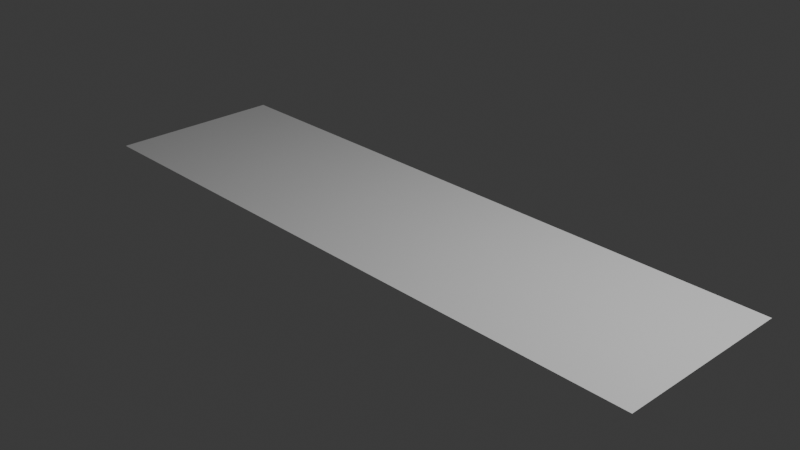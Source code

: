# Source: Models.blend  (saved by Blender 5.0.118; exported with 4.5.12 LTS)
import bpy
from mathutils import Matrix  # noqa: F401  (used for matrix-valued properties, if any)

bpy.ops.wm.read_factory_settings(use_empty=True)
scene = bpy.context.scene
scene.name = 'Scene'

# ---- collections
col_collection = bpy.data.collections.new('Collection'); scene.collection.children.link(col_collection)

# ---- materials (node trees are filled in below, after node groups)
mat_material = bpy.data.materials.new('Material')
mat_material.alpha_threshold = 0.0
mat_material.use_backface_culling_lightprobe_volume = False
mat_material.roughness = 0.5
mat_material.line_color = (0.0, 0.0, 0.0, 1.0)

# ---- material node trees
mat_material.use_nodes = True; mat_material.node_tree.nodes.clear()
_N = mat_material.node_tree.nodes; _L = mat_material.node_tree.links
n0 = _N.new('ShaderNodeOutputMaterial'); n0.name = 'Material Output'; n0.location = (200, 100)
n1 = _N.new('ShaderNodeBsdfPrincipled'); n1.name = 'Principled BSDF'; n1.location = (-200, 100)
_L.new(n1.outputs[0], n0.inputs[0])
n0.is_active_output = True

# ---- world
world_world = bpy.data.worlds.new('World'); scene.world = world_world
world_world.use_nodes = True; world_world.node_tree.nodes.clear()
_N = world_world.node_tree.nodes; _L = world_world.node_tree.links
n0 = _N.new('ShaderNodeOutputWorld'); n0.name = 'World Output'; n0.location = (200, 100)
n1 = _N.new('ShaderNodeBackground'); n1.name = 'Background'; n1.location = (-200, 100)
n1.inputs[0].default_value = (0.05088, 0.05088, 0.05088, 1.0)
_L.new(n1.outputs[0], n0.inputs[0])
n0.is_active_output = True
world_world.color = (0.05088, 0.05088, 0.05088)
world_world.sun_shadow_jitter_overblur = 0.0

# ---- cameras
cam_camera = bpy.data.cameras.new('Camera')
cam_camera.clip_end = 100.0
cam_camera.ortho_scale = 7.314

# ---- lights
light_light = bpy.data.lights.new('Light', 'POINT')
light_light.energy = 1000.0
light_light.shadow_soft_size = 0.1

# ---- meshes
me_cube = bpy.data.meshes.new('Cube')
me_cube.from_pydata([(3.6, 1.0, 0.0), (3.6, -1.0, 0.0), (-3.6, 1.0, 0.0), (-3.6, -1.0, 0.0)], [], [(0, 2, 3, 1)])
_uv = me_cube.uv_layers.new(name='UVMap')
_uv.uv.foreach_set('vector', [0.625, 0.5, 0.875, 0.5, 0.875, 0.75, 0.625, 0.75])
me_cube.materials.append(mat_material)
me_cube.use_mirror_vertex_groups = False
me_cube.update()

# ---- objects
ob_cube = bpy.data.objects.new('Cube', me_cube)
ob_light = bpy.data.objects.new('Light', light_light)
ob_camera = bpy.data.objects.new('Camera', cam_camera)

# ---- transforms, parenting, visibility, modifiers, constraints
ob_cube.location = (0.0, 0.0, 0.0)
ob_cube.lock_rotations_4d = False
ob_cube.empty_display_type = 'ARROWS'
ob_cube.lineart.crease_threshold = 0.0
ob_light.location = (4.076, 1.005, 5.904)
ob_light.rotation_euler = (0.6503, 0.05522, 1.866)
ob_light.lock_rotations_4d = False
ob_light.empty_display_type = 'ARROWS'
ob_light.color = (0.0, 0.0, 0.0, 0.0)
ob_light.lineart.crease_threshold = 0.0
ob_camera.location = (7.359, -6.926, 4.958)
ob_camera.rotation_euler = (1.109, 0.0, 0.8149)
ob_camera.lock_rotations_4d = False
ob_camera.empty_display_type = 'ARROWS'
ob_camera.color = (0.0, 0.0, 0.0, 0.0)
ob_camera.display_type = 'WIRE'
ob_camera.lineart.crease_threshold = 0.0

# ---- collection membership
col_collection.objects.link(ob_cube)
col_collection.objects.link(ob_light)
col_collection.objects.link(ob_camera)

# ---- scene / render settings (as saved in the file)
scene.camera = ob_camera
scene.frame_start = 1; scene.frame_end = 250; scene.frame_set(1)
scene.render.engine = 'BLENDER_EEVEE_NEXT'
scene.render.bake_bias = 0.0
scene.render.bake_samples = 0
scene.cycles.sampling_pattern = 'TABULATED_SOBOL'
scene.eevee.use_volume_custom_range = False
bpy.context.view_layer.update()
